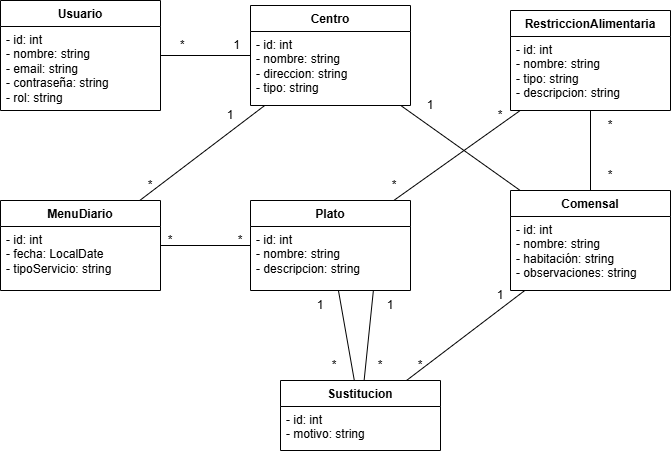

The diagram above was exported from draw.io. Its source (the exported page's mxGraphModel, read from the mxfile embedded in the PNG):
<mxGraphModel dx="1034" dy="707" grid="1" gridSize="10" guides="1" tooltips="1" connect="1" arrows="1" fold="1" page="1" pageScale="1" pageWidth="827" pageHeight="1169" math="0" shadow="0">
  <root>
    <mxCell id="0" />
    <mxCell id="1" parent="0" />
    <mxCell id="McphriAHzcRAP_YAavP2-6" parent="1" style="swimlane;fontStyle=1;align=center;verticalAlign=top;childLayout=stackLayout;horizontal=1;startSize=26;horizontalStack=0;resizeParent=1;resizeParentMax=0;resizeLast=0;collapsible=1;marginBottom=0;whiteSpace=wrap;html=1;" value="Usuario" vertex="1">
      <mxGeometry height="110" width="160" x="50" y="40" as="geometry" />
    </mxCell>
    <mxCell id="McphriAHzcRAP_YAavP2-7" parent="McphriAHzcRAP_YAavP2-6" style="text;strokeColor=none;fillColor=none;align=left;verticalAlign=top;spacingLeft=4;spacingRight=4;overflow=hidden;rotatable=0;points=[[0,0.5],[1,0.5]];portConstraint=eastwest;whiteSpace=wrap;html=1;" value="- id: int&lt;div&gt;- nombre: string&lt;/div&gt;&lt;div&gt;- email: string&lt;/div&gt;&lt;div&gt;- contraseña: string&lt;/div&gt;&lt;div&gt;- rol: string&lt;/div&gt;" vertex="1">
      <mxGeometry height="84" width="160" y="26" as="geometry" />
    </mxCell>
    <mxCell id="McphriAHzcRAP_YAavP2-29" edge="1" parent="1" source="McphriAHzcRAP_YAavP2-10" style="edgeStyle=orthogonalEdgeStyle;rounded=0;orthogonalLoop=1;jettySize=auto;html=1;endArrow=none;endFill=0;" target="McphriAHzcRAP_YAavP2-6">
      <mxGeometry relative="1" as="geometry" />
    </mxCell>
    <mxCell id="McphriAHzcRAP_YAavP2-10" parent="1" style="swimlane;fontStyle=1;align=center;verticalAlign=top;childLayout=stackLayout;horizontal=1;startSize=26;horizontalStack=0;resizeParent=1;resizeParentMax=0;resizeLast=0;collapsible=1;marginBottom=0;whiteSpace=wrap;html=1;" value="Centro" vertex="1">
      <mxGeometry height="100" width="160" x="300" y="45" as="geometry" />
    </mxCell>
    <mxCell id="McphriAHzcRAP_YAavP2-11" parent="McphriAHzcRAP_YAavP2-10" style="text;strokeColor=none;fillColor=none;align=left;verticalAlign=top;spacingLeft=4;spacingRight=4;overflow=hidden;rotatable=0;points=[[0,0.5],[1,0.5]];portConstraint=eastwest;whiteSpace=wrap;html=1;" value="- id: int&lt;div&gt;- nombre: string&lt;/div&gt;&lt;div&gt;- direccion: string&lt;br&gt;&lt;/div&gt;&lt;div&gt;- tipo: string&lt;/div&gt;" vertex="1">
      <mxGeometry height="74" width="160" y="26" as="geometry" />
    </mxCell>
    <mxCell id="McphriAHzcRAP_YAavP2-12" parent="1" style="swimlane;fontStyle=1;align=center;verticalAlign=top;childLayout=stackLayout;horizontal=1;startSize=26;horizontalStack=0;resizeParent=1;resizeParentMax=0;resizeLast=0;collapsible=1;marginBottom=0;whiteSpace=wrap;html=1;" value="Comensal" vertex="1">
      <mxGeometry height="100" width="160" x="560" y="230" as="geometry" />
    </mxCell>
    <mxCell id="McphriAHzcRAP_YAavP2-13" parent="McphriAHzcRAP_YAavP2-12" style="text;strokeColor=none;fillColor=none;align=left;verticalAlign=top;spacingLeft=4;spacingRight=4;overflow=hidden;rotatable=0;points=[[0,0.5],[1,0.5]];portConstraint=eastwest;whiteSpace=wrap;html=1;" value="- id: int&lt;div&gt;- nombre: string&lt;/div&gt;&lt;div&gt;- habitación: string&lt;br&gt;&lt;/div&gt;&lt;div&gt;- observaciones: string&lt;/div&gt;" vertex="1">
      <mxGeometry height="74" width="160" y="26" as="geometry" />
    </mxCell>
    <mxCell id="McphriAHzcRAP_YAavP2-14" parent="1" style="swimlane;fontStyle=1;align=center;verticalAlign=top;childLayout=stackLayout;horizontal=1;startSize=26;horizontalStack=0;resizeParent=1;resizeParentMax=0;resizeLast=0;collapsible=1;marginBottom=0;whiteSpace=wrap;html=1;" value="RestriccionAlimentaria" vertex="1">
      <mxGeometry height="100" width="160" x="560" y="50" as="geometry" />
    </mxCell>
    <mxCell id="McphriAHzcRAP_YAavP2-15" parent="McphriAHzcRAP_YAavP2-14" style="text;strokeColor=none;fillColor=none;align=left;verticalAlign=top;spacingLeft=4;spacingRight=4;overflow=hidden;rotatable=0;points=[[0,0.5],[1,0.5]];portConstraint=eastwest;whiteSpace=wrap;html=1;" value="- id: int&lt;div&gt;- nombre: string&lt;/div&gt;&lt;div&gt;- tipo: string&lt;/div&gt;&lt;div&gt;- descripcion: string&lt;/div&gt;" vertex="1">
      <mxGeometry height="74" width="160" y="26" as="geometry" />
    </mxCell>
    <mxCell id="McphriAHzcRAP_YAavP2-16" parent="1" style="swimlane;fontStyle=1;align=center;verticalAlign=top;childLayout=stackLayout;horizontal=1;startSize=26;horizontalStack=0;resizeParent=1;resizeParentMax=0;resizeLast=0;collapsible=1;marginBottom=0;whiteSpace=wrap;html=1;" value="MenuDiario" vertex="1">
      <mxGeometry height="90" width="160" x="50" y="240" as="geometry" />
    </mxCell>
    <mxCell id="McphriAHzcRAP_YAavP2-17" parent="McphriAHzcRAP_YAavP2-16" style="text;strokeColor=none;fillColor=none;align=left;verticalAlign=top;spacingLeft=4;spacingRight=4;overflow=hidden;rotatable=0;points=[[0,0.5],[1,0.5]];portConstraint=eastwest;whiteSpace=wrap;html=1;" value="- id: int&lt;div&gt;- fecha: LocalDate&lt;br&gt;&lt;/div&gt;&lt;div&gt;- tipoServicio: string&lt;/div&gt;" vertex="1">
      <mxGeometry height="64" width="160" y="26" as="geometry" />
    </mxCell>
    <mxCell id="McphriAHzcRAP_YAavP2-18" parent="1" style="swimlane;fontStyle=1;align=center;verticalAlign=top;childLayout=stackLayout;horizontal=1;startSize=26;horizontalStack=0;resizeParent=1;resizeParentMax=0;resizeLast=0;collapsible=1;marginBottom=0;whiteSpace=wrap;html=1;" value="Sustitucion" vertex="1">
      <mxGeometry height="70" width="160" x="330" y="420" as="geometry" />
    </mxCell>
    <mxCell id="McphriAHzcRAP_YAavP2-19" parent="McphriAHzcRAP_YAavP2-18" style="text;strokeColor=none;fillColor=none;align=left;verticalAlign=top;spacingLeft=4;spacingRight=4;overflow=hidden;rotatable=0;points=[[0,0.5],[1,0.5]];portConstraint=eastwest;whiteSpace=wrap;html=1;" value="- id: int&lt;div&gt;- motivo: string&lt;/div&gt;" vertex="1">
      <mxGeometry height="44" width="160" y="26" as="geometry" />
    </mxCell>
    <mxCell id="McphriAHzcRAP_YAavP2-30" parent="1" style="text;html=1;whiteSpace=wrap;strokeColor=none;fillColor=none;align=center;verticalAlign=middle;rounded=0;" value="*&lt;span style=&quot;white-space: pre;&quot;&gt;&#09;&lt;span style=&quot;white-space: pre;&quot;&gt;&#09;&lt;/span&gt;&lt;/span&gt;1" vertex="1">
      <mxGeometry height="30" width="60" x="230" y="70" as="geometry" />
    </mxCell>
    <mxCell id="McphriAHzcRAP_YAavP2-39" edge="1" parent="1" source="McphriAHzcRAP_YAavP2-35" style="edgeStyle=orthogonalEdgeStyle;rounded=0;orthogonalLoop=1;jettySize=auto;html=1;endArrow=none;endFill=0;" target="McphriAHzcRAP_YAavP2-16" value="">
      <mxGeometry relative="1" as="geometry" />
    </mxCell>
    <mxCell id="McphriAHzcRAP_YAavP2-35" parent="1" style="swimlane;fontStyle=1;align=center;verticalAlign=top;childLayout=stackLayout;horizontal=1;startSize=26;horizontalStack=0;resizeParent=1;resizeParentMax=0;resizeLast=0;collapsible=1;marginBottom=0;whiteSpace=wrap;html=1;" value="Plato" vertex="1">
      <mxGeometry height="90" width="160" x="300" y="240" as="geometry" />
    </mxCell>
    <mxCell id="McphriAHzcRAP_YAavP2-36" parent="McphriAHzcRAP_YAavP2-35" style="text;strokeColor=none;fillColor=none;align=left;verticalAlign=top;spacingLeft=4;spacingRight=4;overflow=hidden;rotatable=0;points=[[0,0.5],[1,0.5]];portConstraint=eastwest;whiteSpace=wrap;html=1;" value="- id: int&lt;div&gt;- nombre: string&lt;/div&gt;&lt;div&gt;- descripcion: string&lt;/div&gt;" vertex="1">
      <mxGeometry height="64" width="160" y="26" as="geometry" />
    </mxCell>
    <mxCell id="McphriAHzcRAP_YAavP2-42" edge="1" parent="1" source="McphriAHzcRAP_YAavP2-18" style="endArrow=none;html=1;rounded=0;" target="McphriAHzcRAP_YAavP2-35" value="">
      <mxGeometry height="50" relative="1" width="50" as="geometry">
        <mxPoint x="630" y="440" as="sourcePoint" />
        <mxPoint x="680" y="390" as="targetPoint" />
      </mxGeometry>
    </mxCell>
    <mxCell id="McphriAHzcRAP_YAavP2-43" edge="1" parent="1" source="McphriAHzcRAP_YAavP2-18" style="endArrow=none;html=1;rounded=0;entryX=0.768;entryY=1;entryDx=0;entryDy=0;entryPerimeter=0;" target="McphriAHzcRAP_YAavP2-36" value="">
      <mxGeometry height="50" relative="1" width="50" as="geometry">
        <mxPoint x="700" y="440" as="sourcePoint" />
        <mxPoint x="750" y="390" as="targetPoint" />
      </mxGeometry>
    </mxCell>
    <mxCell id="McphriAHzcRAP_YAavP2-44" edge="1" parent="1" source="McphriAHzcRAP_YAavP2-18" style="endArrow=none;html=1;rounded=0;" target="McphriAHzcRAP_YAavP2-12" value="">
      <mxGeometry height="50" relative="1" width="50" as="geometry">
        <mxPoint x="380" y="500" as="sourcePoint" />
        <mxPoint x="430" y="450" as="targetPoint" />
      </mxGeometry>
    </mxCell>
    <mxCell id="McphriAHzcRAP_YAavP2-57" edge="1" parent="1" source="McphriAHzcRAP_YAavP2-16" style="endArrow=none;html=1;rounded=0;" target="McphriAHzcRAP_YAavP2-10" value="">
      <mxGeometry height="50" relative="1" width="50" as="geometry">
        <mxPoint x="310" y="250" as="sourcePoint" />
        <mxPoint x="360" y="200" as="targetPoint" />
      </mxGeometry>
    </mxCell>
    <mxCell id="McphriAHzcRAP_YAavP2-58" edge="1" parent="1" source="McphriAHzcRAP_YAavP2-35" style="endArrow=none;html=1;rounded=0;" target="McphriAHzcRAP_YAavP2-14" value="">
      <mxGeometry height="50" relative="1" width="50" as="geometry">
        <mxPoint x="80" y="530" as="sourcePoint" />
        <mxPoint x="130" y="480" as="targetPoint" />
      </mxGeometry>
    </mxCell>
    <mxCell id="McphriAHzcRAP_YAavP2-59" edge="1" parent="1" source="McphriAHzcRAP_YAavP2-12" style="endArrow=none;html=1;rounded=0;" target="McphriAHzcRAP_YAavP2-14" value="">
      <mxGeometry height="50" relative="1" width="50" as="geometry">
        <mxPoint x="620" y="470" as="sourcePoint" />
        <mxPoint x="670" y="420" as="targetPoint" />
      </mxGeometry>
    </mxCell>
    <mxCell id="McphriAHzcRAP_YAavP2-60" parent="1" style="text;html=1;whiteSpace=wrap;strokeColor=none;fillColor=none;align=center;verticalAlign=middle;rounded=0;" value="1" vertex="1">
      <mxGeometry height="30" width="60" x="250" y="140" as="geometry" />
    </mxCell>
    <mxCell id="McphriAHzcRAP_YAavP2-62" edge="1" parent="1" source="McphriAHzcRAP_YAavP2-12" style="endArrow=none;html=1;rounded=0;" target="McphriAHzcRAP_YAavP2-10" value="">
      <mxGeometry height="50" relative="1" width="50" as="geometry">
        <mxPoint x="180" y="520" as="sourcePoint" />
        <mxPoint x="230" y="470" as="targetPoint" />
      </mxGeometry>
    </mxCell>
    <mxCell id="McphriAHzcRAP_YAavP2-63" parent="1" style="text;html=1;whiteSpace=wrap;strokeColor=none;fillColor=none;align=center;verticalAlign=middle;rounded=0;" value="1" vertex="1">
      <mxGeometry height="30" width="60" x="450" y="130" as="geometry" />
    </mxCell>
    <mxCell id="McphriAHzcRAP_YAavP2-64" parent="1" style="text;html=1;whiteSpace=wrap;strokeColor=none;fillColor=none;align=center;verticalAlign=middle;rounded=0;" value="1" vertex="1">
      <mxGeometry height="30" width="60" x="520" y="320" as="geometry" />
    </mxCell>
    <mxCell id="McphriAHzcRAP_YAavP2-65" parent="1" style="text;html=1;whiteSpace=wrap;strokeColor=none;fillColor=none;align=center;verticalAlign=middle;rounded=0;" value="1" vertex="1">
      <mxGeometry height="30" width="60" x="410" y="330" as="geometry" />
    </mxCell>
    <mxCell id="McphriAHzcRAP_YAavP2-66" parent="1" style="text;html=1;whiteSpace=wrap;strokeColor=none;fillColor=none;align=center;verticalAlign=middle;rounded=0;" value="1" vertex="1">
      <mxGeometry height="30" width="60" x="340" y="330" as="geometry" />
    </mxCell>
    <mxCell id="McphriAHzcRAP_YAavP2-67" parent="1" style="text;html=1;whiteSpace=wrap;strokeColor=none;fillColor=none;align=center;verticalAlign=middle;rounded=0;" value="*" vertex="1">
      <mxGeometry height="30" width="60" x="170" y="210" as="geometry" />
    </mxCell>
    <mxCell id="McphriAHzcRAP_YAavP2-68" parent="1" style="text;html=1;whiteSpace=wrap;strokeColor=none;fillColor=none;align=center;verticalAlign=middle;rounded=0;" value="*" vertex="1">
      <mxGeometry height="30" width="60" x="190" y="265" as="geometry" />
    </mxCell>
    <mxCell id="McphriAHzcRAP_YAavP2-69" parent="1" style="text;html=1;whiteSpace=wrap;strokeColor=none;fillColor=none;align=center;verticalAlign=middle;rounded=0;" value="*" vertex="1">
      <mxGeometry height="30" width="60" x="260" y="265" as="geometry" />
    </mxCell>
    <mxCell id="McphriAHzcRAP_YAavP2-71" parent="1" style="text;html=1;whiteSpace=wrap;strokeColor=none;fillColor=none;align=center;verticalAlign=middle;rounded=0;" value="*" vertex="1">
      <mxGeometry height="30" width="60" x="414" y="210" as="geometry" />
    </mxCell>
    <mxCell id="McphriAHzcRAP_YAavP2-72" parent="1" style="text;html=1;whiteSpace=wrap;strokeColor=none;fillColor=none;align=center;verticalAlign=middle;rounded=0;" value="*" vertex="1">
      <mxGeometry height="30" width="60" x="520" y="140" as="geometry" />
    </mxCell>
    <mxCell id="McphriAHzcRAP_YAavP2-73" parent="1" style="text;html=1;whiteSpace=wrap;strokeColor=none;fillColor=none;align=center;verticalAlign=middle;rounded=0;" value="*" vertex="1">
      <mxGeometry height="30" width="60" x="630" y="150" as="geometry" />
    </mxCell>
    <mxCell id="McphriAHzcRAP_YAavP2-74" parent="1" style="text;html=1;whiteSpace=wrap;strokeColor=none;fillColor=none;align=center;verticalAlign=middle;rounded=0;" value="*" vertex="1">
      <mxGeometry height="30" width="60" x="630" y="200" as="geometry" />
    </mxCell>
    <mxCell id="McphriAHzcRAP_YAavP2-75" parent="1" style="text;html=1;whiteSpace=wrap;strokeColor=none;fillColor=none;align=center;verticalAlign=middle;rounded=0;" value="*" vertex="1">
      <mxGeometry height="30" width="60" x="440" y="390" as="geometry" />
    </mxCell>
    <mxCell id="McphriAHzcRAP_YAavP2-76" parent="1" style="text;html=1;whiteSpace=wrap;strokeColor=none;fillColor=none;align=center;verticalAlign=middle;rounded=0;" value="*" vertex="1">
      <mxGeometry height="30" width="60" x="400" y="390" as="geometry" />
    </mxCell>
    <mxCell id="McphriAHzcRAP_YAavP2-77" parent="1" style="text;html=1;whiteSpace=wrap;strokeColor=none;fillColor=none;align=center;verticalAlign=middle;rounded=0;" value="*" vertex="1">
      <mxGeometry height="30" width="60" x="354" y="390" as="geometry" />
    </mxCell>
  </root>
</mxGraphModel>